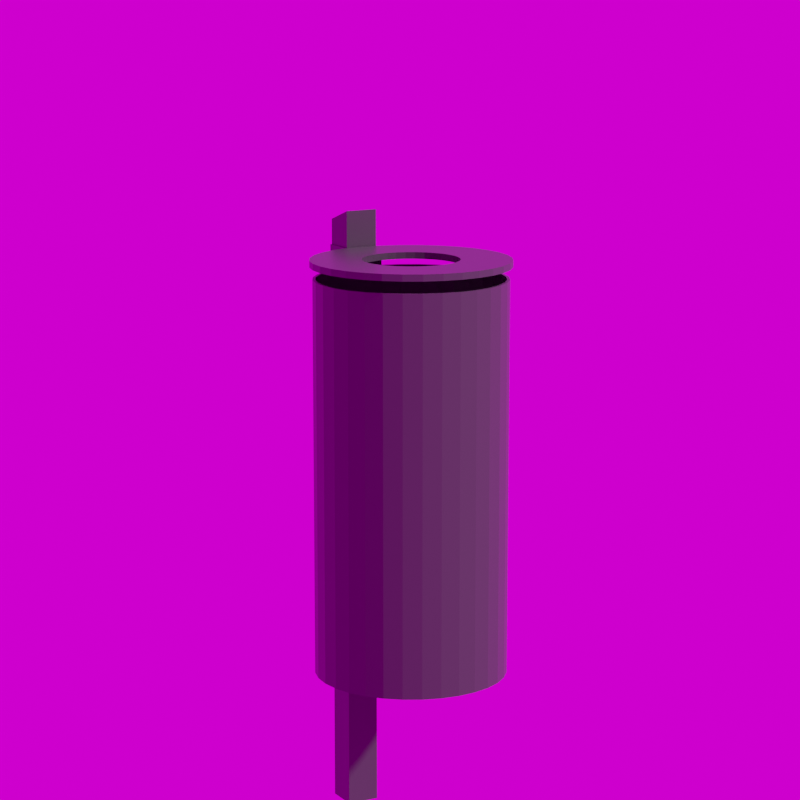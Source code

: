 # Source: Punto.blend  (saved by Blender 3.6.11; exported with 4.5.12 LTS)
import bpy
from mathutils import Matrix  # noqa: F401  (used for matrix-valued properties, if any)

bpy.ops.wm.read_factory_settings(use_empty=True)
scene = bpy.context.scene
scene.name = 'Scene'

# ---- collections
col_collection = bpy.data.collections.new('Collection'); scene.collection.children.link(col_collection)

# ---- images (referenced by path relative to the original .blend; pixels are not part of the script)
import os
ASSET_DIR = os.environ.get("B2B_ASSET_DIR", "")  # directory of the original .blend (textures are referenced by path, not embedded)
HERE = os.path.dirname(os.path.abspath(__file__))  # packed textures are extracted next to this script under _unpacked/

def load_image(name, relpath, width, height, colorspace="sRGB"):
    """Load a texture the original file referenced (path relative to the .blend, or extracted next to this script)."""
    p = next((c for c in (os.path.join(HERE, relpath), os.path.join(ASSET_DIR, relpath)) if relpath and os.path.exists(c)), "")
    if p:
        img = bpy.data.images.load(p, check_existing=True)
        img.name = name
    else:  # same state as the original file: an image datablock whose file is absent (Cycles renders it pink)
        img = bpy.data.images.new(name, width, height)
        img.source = "FILE"
        img.filepath = "//" + (relpath or name)
    img.colorspace_settings.name = colorspace
    return img
img_kloofendal_48d_partly_cloudy_puresky_8k_hdr_001 = load_image('kloofendal_48d_partly_cloudy_puresky_8k.hdr.001', 'kloofendal_48d_partly_cloudy_puresky_8k.hdr', 1024, 1024, 'Linear Rec.709')

# ---- materials (node trees are filled in below, after node groups)
mat_material = bpy.data.materials.new('Material')
mat_material.alpha_threshold = 0.0
mat_material.use_transparent_shadow = False
mat_material.line_color = (0.0, 0.0, 0.0, 1.0)

# ---- material node trees
mat_material.use_nodes = True; mat_material.node_tree.nodes.clear()
_N = mat_material.node_tree.nodes; _L = mat_material.node_tree.links
n0 = _N.new('ShaderNodeOutputMaterial'); n0.name = 'Material Output'; n0.location = (300, 300)
n1 = _N.new('ShaderNodeBsdfPrincipled'); n1.name = 'Principled BSDF'; n1.location = (10, 300)
n1.distribution = 'GGX'
n1.subsurface_method = 'RANDOM_WALK_SKIN'
n1.inputs[0].default_value = (0.04696, 0.04696, 0.04696, 1.0)
n1.inputs[2].default_value = 0.4
n1.inputs[3].default_value = 1.45
n1.inputs[27].default_value = (0.0, 0.0, 0.0, 1.0)
n1.inputs[28].default_value = 1.0
_L.new(n1.outputs[0], n0.inputs[0])
n0.is_active_output = True

# ---- world
world_world = bpy.data.worlds.new('World'); scene.world = world_world
world_world.use_nodes = True; world_world.node_tree.nodes.clear()
_N = world_world.node_tree.nodes; _L = world_world.node_tree.links
n0 = _N.new('ShaderNodeOutputWorld'); n0.name = 'World Output'; n0.location = (300, 300)
n1 = _N.new('ShaderNodeBackground'); n1.name = 'Background'; n1.location = (10, 300)
n2 = _N.new('ShaderNodeTexEnvironment'); n2.name = 'Environment Texture'; n2.location = (-280, 280)
n2.image = img_kloofendal_48d_partly_cloudy_puresky_8k_hdr_001
_L.new(n1.outputs[0], n0.inputs[0])
_L.new(n2.outputs[0], n1.inputs[0])
n0.is_active_output = True
world_world.color = (0.05088, 0.05088, 0.05088)
world_world.use_sun_shadow = False
world_world.sun_shadow_jitter_overblur = 0.0

# ---- cameras
cam_camera = bpy.data.cameras.new('Camera')
cam_camera.lens = 110.0

# ---- meshes
me_cube = bpy.data.meshes.new('Cube')
me_cube.from_pydata([(0.1, 0.1, 1.878), (0.1, 0.1, 0.0), (0.1, -0.1, 1.913), (0.1, -0.1, 0.0), (-0.1, 0.1, 1.878), (-0.1, 0.1, 0.0), (-0.1, -0.1, 1.913), (-0.1, -0.1, 0.0)], [], [(0, 4, 6, 2), (3, 2, 6, 7), (7, 6, 4, 5), (5, 1, 3, 7), (1, 0, 2, 3), (5, 4, 0, 1)])
_uv = me_cube.uv_layers.new(name='UVMap')
_uv.uv.foreach_set('vector', [0.625, 0.5, 0.875, 0.5, 0.875, 0.75, 0.625, 0.75, 0.375, 0.75, 0.625, 0.75, 0.625, 1.0, 0.375, 1.0, 0.375, 0.0, 0.625, 0.0, 0.625, 0.25, 0.375, 0.25, 0.125, 0.5, 0.375, 0.5, 0.375, 0.75, 0.125, 0.75, 0.375, 0.5, 0.625, 0.5, 0.625, 0.75, 0.375, 0.75, 0.375, 0.25, 0.625, 0.25, 0.625, 0.5, 0.375, 0.5])
me_cube.materials.append(mat_material)
me_cube.use_remesh_preserve_volume = False
me_cube.use_remesh_preserve_attributes = False
me_cube.use_mirror_vertex_groups = False
me_cube.update()
me_cylinder = bpy.data.meshes.new('Cylinder')
me_cylinder.from_pydata([(0.0, 0.17, 0.3071), (-1.602e-09, 0.1623, 0.3241), (0.03317, 0.1667, 0.3071), (0.03166, 0.1591, 0.3241), (0.06506, 0.1571, 0.3071), (0.0621, 0.1499, 0.3241), (0.09445, 0.1413, 0.3071), (0.09015, 0.1349, 0.3241), (0.1202, 0.1202, 0.3071), (0.1147, 0.1147, 0.3241), (0.1413, 0.09445, 0.3071), (0.1349, 0.09015, 0.3241), (0.1571, 0.06506, 0.3071), (0.1499, 0.0621, 0.3241), (0.1667, 0.03317, 0.3071), (0.1591, 0.03166, 0.3241), (0.17, -7.431e-09, 0.3071), (0.1623, -7.19e-09, 0.3241), (0.1667, -0.03317, 0.3071), (0.1591, -0.03166, 0.3241), (0.1571, -0.06506, 0.3071), (0.1499, -0.0621, 0.3241), (0.1413, -0.09445, 0.3071), (0.1349, -0.09015, 0.3241), (0.1202, -0.1202, 0.3071), (0.1147, -0.1147, 0.3241), (0.09445, -0.1413, 0.3071), (0.09015, -0.1349, 0.3241), (0.06506, -0.1571, 0.3071), (0.0621, -0.1499, 0.3241), (0.03317, -0.1667, 0.3071), (0.03166, -0.1591, 0.3241), (-1.486e-08, -0.17, 0.3071), (-1.439e-08, -0.1623, 0.3241), (-0.03317, -0.1667, 0.3071), (-0.03166, -0.1591, 0.3241), (-0.06506, -0.1571, 0.3071), (-0.0621, -0.1499, 0.3241), (-0.09445, -0.1413, 0.3071), (-0.09015, -0.1349, 0.3241), (-0.1202, -0.1202, 0.3071), (-0.1147, -0.1147, 0.3241), (-0.1413, -0.09445, 0.3071), (-0.1349, -0.09015, 0.3241), (-0.1571, -0.06506, 0.3071), (-0.1499, -0.0621, 0.3241), (-0.1667, -0.03317, 0.3071), (-0.1591, -0.03166, 0.3241), (-0.17, 2.027e-09, 0.3071), (-0.1623, 1.998e-09, 0.3241), (-0.1667, 0.03317, 0.3071), (-0.1591, 0.03166, 0.3241), (-0.1571, 0.06506, 0.3071), (-0.1499, 0.0621, 0.3241), (-0.1413, 0.09445, 0.3071), (-0.1349, 0.09015, 0.3241), (-0.1202, 0.1202, 0.3071), (-0.1147, 0.1147, 0.3241), (-0.09445, 0.1413, 0.3071), (-0.09015, 0.1349, 0.3241), (-0.06506, 0.1571, 0.3071), (-0.0621, 0.1499, 0.3241), (-0.03317, 0.1667, 0.3071), (-0.03166, 0.1591, 0.3241), (0.03317, 0.1667, 1.007), (0.0, 0.17, 1.007), (0.06506, 0.1571, 1.007), (0.09445, 0.1413, 1.007), (0.1202, 0.1202, 1.007), (0.1413, 0.09445, 1.007), (0.1571, 0.06506, 1.007), (0.1667, 0.03317, 1.007), (0.17, -7.431e-09, 1.007), (0.1667, -0.03317, 1.007), (0.1571, -0.06506, 1.007), (0.1413, -0.09445, 1.007), (0.1202, -0.1202, 1.007), (0.09445, -0.1413, 1.007), (0.06506, -0.1571, 1.007), (0.03317, -0.1667, 1.007), (-1.486e-08, -0.17, 1.007), (-0.03317, -0.1667, 1.007), (-0.06506, -0.1571, 1.007), (-0.09445, -0.1413, 1.007), (-0.1202, -0.1202, 1.007), (-0.1413, -0.09445, 1.007), (-0.1571, -0.06506, 1.007), (-0.1667, -0.03317, 1.007), (-0.17, 2.027e-09, 1.007), (-0.1667, 0.03317, 1.007), (-0.1571, 0.06506, 1.007), (-0.1413, 0.09445, 1.007), (-0.1202, 0.1202, 1.007), (-0.09445, 0.1413, 1.007), (-0.06506, 0.1571, 1.007), (-0.03317, 0.1667, 1.007), (0.03214, 0.1616, 1.007), (-1.079e-09, 0.1648, 1.007), (0.06305, 0.1522, 1.007), (0.09154, 0.137, 1.007), (0.1165, 0.1165, 1.007), (0.137, 0.09154, 1.007), (0.1522, 0.06305, 1.007), (0.1616, 0.03214, 1.007), (0.1648, -7.274e-09, 1.007), (0.1616, -0.03214, 1.007), (0.1522, -0.06305, 1.007), (0.137, -0.09154, 1.007), (0.1165, -0.1165, 1.007), (0.09154, -0.137, 1.007), (0.06305, -0.1522, 1.007), (0.03214, -0.1616, 1.007), (-1.455e-08, -0.1648, 1.007), (-0.03214, -0.1616, 1.007), (-0.06305, -0.1522, 1.007), (-0.09154, -0.137, 1.007), (-0.1165, -0.1165, 1.007), (-0.137, -0.09154, 1.007), (-0.1522, -0.06305, 1.007), (-0.1616, -0.03214, 1.007), (-0.1648, 2.008e-09, 1.007), (-0.1616, 0.03214, 1.007), (-0.1522, 0.06305, 1.007), (-0.137, 0.09154, 1.007), (-0.1165, 0.1165, 1.007), (-0.09154, 0.137, 1.007), (-0.06305, 0.1522, 1.007), (-0.03214, 0.1616, 1.007)], [], [(0, 65, 64, 2), (2, 64, 66, 4), (4, 66, 67, 6), (6, 67, 68, 8), (8, 68, 69, 10), (10, 69, 70, 12), (12, 70, 71, 14), (14, 71, 72, 16), (16, 72, 73, 18), (18, 73, 74, 20), (20, 74, 75, 22), (22, 75, 76, 24), (24, 76, 77, 26), (26, 77, 78, 28), (28, 78, 79, 30), (30, 79, 80, 32), (32, 80, 81, 34), (34, 81, 82, 36), (36, 82, 83, 38), (38, 83, 84, 40), (40, 84, 85, 42), (42, 85, 86, 44), (44, 86, 87, 46), (46, 87, 88, 48), (48, 88, 89, 50), (50, 89, 90, 52), (52, 90, 91, 54), (54, 91, 92, 56), (56, 92, 93, 58), (58, 93, 94, 60), (3, 1, 63, 61, 59, 57, 55, 53, 51, 49, 47, 45, 43, 41, 39, 37, 35, 33, 31, 29, 27, 25, 23, 21, 19, 17, 15, 13, 11, 9, 7, 5), (60, 94, 95, 62), (62, 95, 65, 0), (0, 2, 4, 6, 8, 10, 12, 14, 16, 18, 20, 22, 24, 26, 28, 30, 32, 34, 36, 38, 40, 42, 44, 46, 48, 50, 52, 54, 56, 58, 60, 62), (97, 96, 64, 65), (96, 98, 66, 64), (98, 99, 67, 66), (99, 100, 68, 67), (100, 101, 69, 68), (101, 102, 70, 69), (102, 103, 71, 70), (103, 104, 72, 71), (104, 105, 73, 72), (105, 106, 74, 73), (106, 107, 75, 74), (107, 108, 76, 75), (108, 109, 77, 76), (109, 110, 78, 77), (110, 111, 79, 78), (111, 112, 80, 79), (112, 113, 81, 80), (113, 114, 82, 81), (114, 115, 83, 82), (115, 116, 84, 83), (116, 117, 85, 84), (117, 118, 86, 85), (118, 119, 87, 86), (119, 120, 88, 87), (120, 121, 89, 88), (121, 122, 90, 89), (122, 123, 91, 90), (123, 124, 92, 91), (124, 125, 93, 92), (125, 126, 94, 93), (126, 127, 95, 94), (127, 97, 65, 95), (1, 3, 96, 97), (3, 5, 98, 96), (5, 7, 99, 98), (7, 9, 100, 99), (9, 11, 101, 100), (11, 13, 102, 101), (13, 15, 103, 102), (15, 17, 104, 103), (17, 19, 105, 104), (19, 21, 106, 105), (21, 23, 107, 106), (23, 25, 108, 107), (25, 27, 109, 108), (27, 29, 110, 109), (29, 31, 111, 110), (31, 33, 112, 111), (33, 35, 113, 112), (35, 37, 114, 113), (37, 39, 115, 114), (39, 41, 116, 115), (41, 43, 117, 116), (43, 45, 118, 117), (45, 47, 119, 118), (47, 49, 120, 119), (49, 51, 121, 120), (51, 53, 122, 121), (53, 55, 123, 122), (55, 57, 124, 123), (57, 59, 125, 124), (59, 61, 126, 125), (61, 63, 127, 126), (63, 1, 97, 127)])
_uv = me_cylinder.uv_layers.new(name='UVMap')
_uv.uv.foreach_set('vector', [1.0, 0.5, 1.0, 1.0, 0.9688, 1.0, 0.9688, 0.5, 0.9688, 0.5, 0.9688, 1.0, 0.9375, 1.0, 0.9375, 0.5, 0.9375, 0.5, 0.9375, 1.0, 0.9062, 1.0, 0.9062, 0.5, 0.9062, 0.5, 0.9062, 1.0, 0.875, 1.0, 0.875, 0.5, 0.875, 0.5, 0.875, 1.0, 0.8438, 1.0, 0.8438, 0.5, 0.8438, 0.5, 0.8438, 1.0, 0.8125, 1.0, 0.8125, 0.5, 0.8125, 0.5, 0.8125, 1.0, 0.7812, 1.0, 0.7812, 0.5, 0.7812, 0.5, 0.7812, 1.0, 0.75, 1.0, 0.75, 0.5, 0.75, 0.5, 0.75, 1.0, 0.7188, 1.0, 0.7188, 0.5, 0.7188, 0.5, 0.7188, 1.0, 0.6875, 1.0, 0.6875, 0.5, 0.6875, 0.5, 0.6875, 1.0, 0.6562, 1.0, 0.6562, 0.5, 0.6562, 0.5, 0.6562, 1.0, 0.625, 1.0, 0.625, 0.5, 0.625, 0.5, 0.625, 1.0, 0.5938, 1.0, 0.5938, 0.5, 0.5938, 0.5, 0.5938, 1.0, 0.5625, 1.0, 0.5625, 0.5, 0.5625, 0.5, 0.5625, 1.0, 0.5312, 1.0, 0.5312, 0.5, 0.5312, 0.5, 0.5312, 1.0, 0.5, 1.0, 0.5, 0.5, 0.5, 0.5, 0.5, 1.0, 0.4688, 1.0, 0.4688, 0.5, 0.4688, 0.5, 0.4688, 1.0, 0.4375, 1.0, 0.4375, 0.5, 0.4375, 0.5, 0.4375, 1.0, 0.4062, 1.0, 0.4062, 0.5, 0.4062, 0.5, 0.4062, 1.0, 0.375, 1.0, 0.375, 0.5, 0.375, 0.5, 0.375, 1.0, 0.3438, 1.0, 0.3438, 0.5, 0.3438, 0.5, 0.3438, 1.0, 0.3125, 1.0, 0.3125, 0.5, 0.3125, 0.5, 0.3125, 1.0, 0.2812, 1.0, 0.2812, 0.5, 0.2812, 0.5, 0.2812, 1.0, 0.25, 1.0, 0.25, 0.5, 0.25, 0.5, 0.25, 1.0, 0.2188, 1.0, 0.2188, 0.5, 0.2188, 0.5, 0.2188, 1.0, 0.1875, 1.0, 0.1875, 0.5, 0.1875, 0.5, 0.1875, 1.0, 0.1562, 1.0, 0.1562, 0.5, 0.1562, 0.5, 0.1562, 1.0, 0.125, 1.0, 0.125, 0.5, 0.125, 0.5, 0.125, 1.0, 0.09375, 1.0, 0.09375, 0.5, 0.09375, 0.5, 0.09375, 1.0, 0.0625, 1.0, 0.0625, 0.5, 0.2947, 0.4747, 0.25, 0.4791, 0.2053, 0.4747, 0.1623, 0.4616, 0.1227, 0.4405, 0.08802, 0.412, 0.05953, 0.3773, 0.03836, 0.3377, 0.02532, 0.2947, 0.02092, 0.25, 0.02532, 0.2053, 0.03836, 0.1623, 0.05953, 0.1227, 0.08802, 0.08802, 0.1227, 0.05953, 0.1623, 0.03836, 0.2053, 0.02532, 0.25, 0.02092, 0.2947, 0.02532, 0.3377, 0.03836, 0.3773, 0.05953, 0.412, 0.08802, 0.4405, 0.1227, 0.4616, 0.1623, 0.4747, 0.2053, 0.4791, 0.25, 0.4747, 0.2947, 0.4616, 0.3377, 0.4405, 0.3773, 0.412, 0.412, 0.3773, 0.4405, 0.3377, 0.4616, 0.0625, 0.5, 0.0625, 1.0, 0.03125, 1.0, 0.03125, 0.5, 0.03125, 0.5, 0.03125, 1.0, 0.0, 1.0, 0.0, 0.5, 0.75, 0.49, 0.7968, 0.4854, 0.8418, 0.4717, 0.8833, 0.4496, 0.9197, 0.4197, 0.9496, 0.3833, 0.9717, 0.3418, 0.9854, 0.2968, 0.99, 0.25, 0.9854, 0.2032, 0.9717, 0.1582, 0.9496, 0.1167, 0.9197, 0.08029, 0.8833, 0.05045, 0.8418, 0.02827, 0.7968, 0.01461, 0.75, 0.01, 0.7032, 0.01461, 0.6582, 0.02827, 0.6167, 0.05045, 0.5803, 0.08029, 0.5504, 0.1167, 0.5283, 0.1582, 0.5146, 0.2032, 0.51, 0.25, 0.5146, 0.2968, 0.5283, 0.3418, 0.5504, 0.3833, 0.5803, 0.4197, 0.6167, 0.4496, 0.6582, 0.4717, 0.7032, 0.4854, 0.25, 0.4826, 0.2954, 0.4781, 0.2968, 0.4854, 0.25, 0.49, 0.2954, 0.4781, 0.339, 0.4649, 0.3418, 0.4717, 0.2968, 0.4854, 0.339, 0.4649, 0.3792, 0.4434, 0.3833, 0.4496, 0.3418, 0.4717, 0.3792, 0.4434, 0.4145, 0.4145, 0.4197, 0.4197, 0.3833, 0.4496, 0.4145, 0.4145, 0.4434, 0.3792, 0.4496, 0.3833, 0.4197, 0.4197, 0.4434, 0.3792, 0.4649, 0.339, 0.4717, 0.3418, 0.4496, 0.3833, 0.4649, 0.339, 0.4781, 0.2954, 0.4854, 0.2968, 0.4717, 0.3418, 0.4781, 0.2954, 0.4826, 0.25, 0.49, 0.25, 0.4854, 0.2968, 0.4826, 0.25, 0.4781, 0.2046, 0.4854, 0.2032, 0.49, 0.25, 0.4781, 0.2046, 0.4649, 0.161, 0.4717, 0.1582, 0.4854, 0.2032, 0.4649, 0.161, 0.4434, 0.1208, 0.4496, 0.1167, 0.4717, 0.1582, 0.4434, 0.1208, 0.4145, 0.08553, 0.4197, 0.08029, 0.4496, 0.1167, 0.4145, 0.08553, 0.3792, 0.0566, 0.3833, 0.05045, 0.4197, 0.08029, 0.3792, 0.0566, 0.339, 0.0351, 0.3418, 0.02827, 0.3833, 0.05045, 0.339, 0.0351, 0.2954, 0.02187, 0.2968, 0.01461, 0.3418, 0.02827, 0.2954, 0.02187, 0.25, 0.0174, 0.25, 0.01, 0.2968, 0.01461, 0.25, 0.0174, 0.2046, 0.02187, 0.2032, 0.01461, 0.25, 0.01, 0.2046, 0.02187, 0.161, 0.0351, 0.1582, 0.02827, 0.2032, 0.01461, 0.161, 0.0351, 0.1208, 0.0566, 0.1167, 0.05045, 0.1582, 0.02827, 0.1208, 0.0566, 0.08553, 0.08553, 0.08029, 0.08029, 0.1167, 0.05045, 0.08553, 0.08553, 0.0566, 0.1208, 0.05045, 0.1167, 0.08029, 0.08029, 0.0566, 0.1208, 0.0351, 0.161, 0.02827, 0.1582, 0.05045, 0.1167, 0.0351, 0.161, 0.02187, 0.2046, 0.01461, 0.2032, 0.02827, 0.1582, 0.02187, 0.2046, 0.0174, 0.25, 0.01, 0.25, 0.01461, 0.2032, 0.0174, 0.25, 0.02187, 0.2954, 0.01461, 0.2968, 0.01, 0.25, 0.02187, 0.2954, 0.0351, 0.339, 0.02827, 0.3418, 0.01461, 0.2968, 0.0351, 0.339, 0.0566, 0.3792, 0.05045, 0.3833, 0.02827, 0.3418, 0.0566, 0.3792, 0.08553, 0.4145, 0.08029, 0.4197, 0.05045, 0.3833, 0.08553, 0.4145, 0.1208, 0.4434, 0.1167, 0.4496, 0.08029, 0.4197, 0.1208, 0.4434, 0.161, 0.4649, 0.1582, 0.4717, 0.1167, 0.4496, 0.161, 0.4649, 0.2046, 0.4781, 0.2032, 0.4854, 0.1582, 0.4717, 0.2046, 0.4781, 0.25, 0.4826, 0.25, 0.49, 0.2032, 0.4854, 0.25, 0.4791, 0.2947, 0.4747, 0.2954, 0.4781, 0.25, 0.4826, 0.2947, 0.4747, 0.3377, 0.4616, 0.339, 0.4649, 0.2954, 0.4781, 0.3377, 0.4616, 0.3773, 0.4405, 0.3792, 0.4434, 0.339, 0.4649, 0.3773, 0.4405, 0.412, 0.412, 0.4145, 0.4145, 0.3792, 0.4434, 0.412, 0.412, 0.4405, 0.3773, 0.4434, 0.3792, 0.4145, 0.4145, 0.4405, 0.3773, 0.4616, 0.3377, 0.4649, 0.339, 0.4434, 0.3792, 0.4616, 0.3377, 0.4747, 0.2947, 0.4781, 0.2954, 0.4649, 0.339, 0.4747, 0.2947, 0.4791, 0.25, 0.4826, 0.25, 0.4781, 0.2954, 0.4791, 0.25, 0.4747, 0.2053, 0.4781, 0.2046, 0.4826, 0.25, 0.4747, 0.2053, 0.4616, 0.1623, 0.4649, 0.161, 0.4781, 0.2046, 0.4616, 0.1623, 0.4405, 0.1227, 0.4434, 0.1208, 0.4649, 0.161, 0.4405, 0.1227, 0.412, 0.08802, 0.4145, 0.08553, 0.4434, 0.1208, 0.412, 0.08802, 0.3773, 0.05953, 0.3792, 0.0566, 0.4145, 0.08553, 0.3773, 0.05953, 0.3377, 0.03836, 0.339, 0.0351, 0.3792, 0.0566, 0.3377, 0.03836, 0.2947, 0.02532, 0.2954, 0.02187, 0.339, 0.0351, 0.2947, 0.02532, 0.25, 0.02092, 0.25, 0.0174, 0.2954, 0.02187, 0.25, 0.02092, 0.2053, 0.02532, 0.2046, 0.02187, 0.25, 0.0174, 0.2053, 0.02532, 0.1623, 0.03836, 0.161, 0.0351, 0.2046, 0.02187, 0.1623, 0.03836, 0.1227, 0.05953, 0.1208, 0.0566, 0.161, 0.0351, 0.1227, 0.05953, 0.08802, 0.08802, 0.08553, 0.08553, 0.1208, 0.0566, 0.08802, 0.08802, 0.05953, 0.1227, 0.0566, 0.1208, 0.08553, 0.08553, 0.05953, 0.1227, 0.03836, 0.1623, 0.0351, 0.161, 0.0566, 0.1208, 0.03836, 0.1623, 0.02532, 0.2053, 0.02187, 0.2046, 0.0351, 0.161, 0.02532, 0.2053, 0.02092, 0.25, 0.0174, 0.25, 0.02187, 0.2046, 0.02092, 0.25, 0.02532, 0.2947, 0.02187, 0.2954, 0.0174, 0.25, 0.02532, 0.2947, 0.03836, 0.3377, 0.0351, 0.339, 0.02187, 0.2954, 0.03836, 0.3377, 0.05953, 0.3773, 0.0566, 0.3792, 0.0351, 0.339, 0.05953, 0.3773, 0.08802, 0.412, 0.08553, 0.4145, 0.0566, 0.3792, 0.08802, 0.412, 0.1227, 0.4405, 0.1208, 0.4434, 0.08553, 0.4145, 0.1227, 0.4405, 0.1623, 0.4616, 0.161, 0.4649, 0.1208, 0.4434, 0.1623, 0.4616, 0.2053, 0.4747, 0.2046, 0.4781, 0.161, 0.4649, 0.2053, 0.4747, 0.25, 0.4791, 0.25, 0.4826, 0.2046, 0.4781])
me_cylinder.materials.append(mat_material)
me_cylinder.use_remesh_fix_poles = True
me_cylinder.use_remesh_preserve_attributes = False
me_cylinder.update()
me_cylinder_001 = bpy.data.meshes.new('Cylinder.001')
me_cylinder_001.from_pydata([(0.0, 0.175, 0.3381), (0.0, 0.085, 0.3381), (0.0, 0.175, 0.35), (0.0, 0.085, 0.35), (0.03414, 0.1716, 0.3381), (0.01658, 0.08337, 0.3381), (0.03414, 0.1716, 0.35), (0.01658, 0.08337, 0.35), (0.06697, 0.1617, 0.3381), (0.03253, 0.07853, 0.3381), (0.06697, 0.1617, 0.35), (0.03253, 0.07853, 0.35), (0.09722, 0.1455, 0.3381), (0.04722, 0.07067, 0.3381), (0.09722, 0.1455, 0.35), (0.04722, 0.07067, 0.35), (0.1237, 0.1237, 0.3381), (0.0601, 0.0601, 0.3381), (0.1237, 0.1237, 0.35), (0.0601, 0.0601, 0.35), (0.1455, 0.09722, 0.3381), (0.07067, 0.04722, 0.3381), (0.1455, 0.09722, 0.35), (0.07067, 0.04722, 0.35), (0.1617, 0.06697, 0.3381), (0.07853, 0.03253, 0.3381), (0.07853, 0.03253, 0.35), (0.1617, 0.06697, 0.35), (0.08337, 0.01658, 0.3381), (0.1716, 0.03414, 0.3381), (0.1716, 0.03414, 0.35), (0.08337, 0.01658, 0.35), (0.085, -3.715e-09, 0.3381), (0.175, -7.649e-09, 0.3381), (0.175, -7.649e-09, 0.35), (0.085, -3.715e-09, 0.35), (0.08337, -0.01658, 0.3381), (0.1716, -0.03414, 0.3381), (0.1716, -0.03414, 0.35), (0.08337, -0.01658, 0.35), (0.1617, -0.06697, 0.3381), (0.07853, -0.03253, 0.3381), (0.1617, -0.06697, 0.35), (0.07853, -0.03253, 0.35), (0.07067, -0.04722, 0.3381), (0.1455, -0.09722, 0.3381), (0.1455, -0.09722, 0.35), (0.07067, -0.04722, 0.35), (0.0601, -0.0601, 0.3381), (0.1237, -0.1237, 0.3381), (0.0601, -0.0601, 0.35), (0.1237, -0.1237, 0.35), (0.09722, -0.1455, 0.3381), (0.04722, -0.07067, 0.3381), (0.04722, -0.07067, 0.35), (0.09722, -0.1455, 0.35), (0.03253, -0.07853, 0.3381), (0.06697, -0.1617, 0.3381), (0.03253, -0.07853, 0.35), (0.06697, -0.1617, 0.35), (0.03414, -0.1716, 0.3381), (0.01658, -0.08337, 0.3381), (0.03414, -0.1716, 0.35), (0.01658, -0.08337, 0.35), (-1.53e-08, -0.175, 0.3381), (-7.431e-09, -0.085, 0.3381), (-1.53e-08, -0.175, 0.35), (-7.431e-09, -0.085, 0.35), (-0.03414, -0.1716, 0.3381), (-0.01658, -0.08337, 0.3381), (-0.03414, -0.1716, 0.35), (-0.01658, -0.08337, 0.35), (-0.06697, -0.1617, 0.3381), (-0.03253, -0.07853, 0.3381), (-0.03253, -0.07853, 0.35), (-0.06697, -0.1617, 0.35), (-0.09722, -0.1455, 0.3381), (-0.04722, -0.07067, 0.3381), (-0.09722, -0.1455, 0.35), (-0.04722, -0.07067, 0.35), (-0.1237, -0.1237, 0.3381), (-0.0601, -0.0601, 0.3381), (-0.0601, -0.0601, 0.35), (-0.1237, -0.1237, 0.35), (-0.07067, -0.04722, 0.3381), (-0.1455, -0.09722, 0.3381), (-0.1455, -0.09722, 0.35), (-0.07067, -0.04722, 0.35), (-0.07853, -0.03253, 0.3381), (-0.1617, -0.06697, 0.3381), (-0.1617, -0.06697, 0.35), (-0.07853, -0.03253, 0.35), (-0.08337, -0.01658, 0.3381), (-0.1716, -0.03414, 0.3381), (-0.1716, -0.03414, 0.35), (-0.08337, -0.01658, 0.35), (-0.175, 2.087e-09, 0.3381), (-0.085, 1.014e-09, 0.3381), (-0.175, 2.087e-09, 0.35), (-0.085, 1.014e-09, 0.35), (-0.1716, 0.03414, 0.3381), (-0.08337, 0.01658, 0.3381), (-0.08337, 0.01658, 0.35), (-0.1716, 0.03414, 0.35), (-0.1617, 0.06697, 0.3381), (-0.07853, 0.03253, 0.3381), (-0.1617, 0.06697, 0.35), (-0.07853, 0.03253, 0.35), (-0.07067, 0.04722, 0.3381), (-0.1455, 0.09722, 0.3381), (-0.1455, 0.09722, 0.35), (-0.07067, 0.04722, 0.35), (-0.0601, 0.0601, 0.3381), (-0.1237, 0.1237, 0.3381), (-0.0601, 0.0601, 0.35), (-0.1237, 0.1237, 0.35), (-0.04722, 0.07067, 0.3381), (-0.09722, 0.1455, 0.3381), (-0.04722, 0.07067, 0.35), (-0.09722, 0.1455, 0.35), (-0.03253, 0.07853, 0.3381), (-0.06697, 0.1617, 0.3381), (-0.03253, 0.07853, 0.35), (-0.06697, 0.1617, 0.35), (-0.01658, 0.08337, 0.3381), (-0.03414, 0.1716, 0.3381), (-0.01658, 0.08337, 0.35), (-0.03414, 0.1716, 0.35)], [], [(0, 2, 6, 4), (4, 6, 10, 8), (8, 10, 14, 12), (12, 14, 18, 16), (16, 18, 22, 20), (20, 22, 27, 24), (24, 27, 30, 29), (29, 30, 34, 33), (33, 34, 38, 37), (37, 38, 42, 40), (40, 42, 46, 45), (45, 46, 51, 49), (49, 51, 55, 52), (52, 55, 59, 57), (57, 59, 62, 60), (60, 62, 66, 64), (64, 66, 70, 68), (68, 70, 75, 72), (72, 75, 78, 76), (76, 78, 83, 80), (80, 83, 86, 85), (85, 86, 90, 89), (89, 90, 94, 93), (93, 94, 98, 96), (96, 98, 103, 100), (100, 103, 106, 104), (104, 106, 110, 109), (109, 110, 115, 113), (113, 115, 119, 117), (117, 119, 123, 121), (115, 110, 106, 103, 98, 94, 90, 86, 83, 78, 75, 74, 79, 82, 87, 91, 95, 99, 102, 107, 111, 114, 118, 122, 126, 3, 7, 11, 10, 6, 2, 127, 123, 119), (75, 70, 66, 62, 59, 55, 51, 46, 42, 38, 34, 30, 27, 22, 18, 14, 10, 11, 15, 19, 23, 26, 31, 35, 39, 43, 47, 50, 54, 58, 63, 67, 71, 74), (121, 123, 127, 125), (125, 127, 2, 0), (125, 0, 4, 8, 12, 16, 20, 24, 29, 28, 25, 21, 17, 13, 9, 5, 1, 124, 120, 116, 112, 108, 105, 101, 97, 92, 93, 96, 100, 104, 109, 113, 117, 121), (28, 29, 33, 37, 40, 45, 49, 52, 57, 60, 64, 68, 72, 76, 80, 85, 89, 93, 92, 88, 84, 81, 77, 73, 69, 65, 61, 56, 53, 48, 44, 41, 36, 32), (3, 1, 5, 7), (7, 5, 9, 11), (11, 9, 13, 15), (15, 13, 17, 19), (23, 19, 17, 21), (26, 23, 21, 25), (31, 26, 25, 28), (35, 31, 28, 32), (39, 35, 32, 36), (43, 39, 36, 41), (47, 43, 41, 44), (50, 47, 44, 48), (54, 50, 48, 53), (58, 54, 53, 56), (63, 58, 56, 61), (67, 63, 61, 65), (71, 67, 65, 69), (69, 73, 74, 71), (79, 74, 73, 77), (82, 79, 77, 81), (82, 81, 84, 87), (87, 84, 88, 91), (91, 88, 92, 95), (95, 92, 97, 99), (99, 97, 101, 102), (102, 101, 105, 107), (107, 105, 108, 111), (111, 108, 112, 114), (114, 112, 116, 118), (118, 116, 120, 122), (122, 120, 124, 126), (1, 3, 126, 124)])
_uv = me_cylinder_001.uv_layers.new(name='UVMap')
_uv.uv.foreach_set('vector', [1.0, 0.5, 1.0, 1.0, 0.9688, 1.0, 0.9688, 0.5, 0.9688, 0.5, 0.9688, 1.0, 0.9375, 1.0, 0.9375, 0.5, 0.9375, 0.5, 0.9375, 1.0, 0.9062, 1.0, 0.9062, 0.5, 0.9062, 0.5, 0.9062, 1.0, 0.875, 1.0, 0.875, 0.5, 0.875, 0.5, 0.875, 1.0, 0.8438, 1.0, 0.8438, 0.5, 0.8438, 0.5, 0.8438, 1.0, 0.8125, 1.0, 0.8125, 0.5, 0.8125, 0.5, 0.8125, 1.0, 0.7812, 1.0, 0.7812, 0.5, 0.7812, 0.5, 0.7812, 1.0, 0.75, 1.0, 0.75, 0.5, 0.75, 0.5, 0.75, 1.0, 0.7188, 1.0, 0.7188, 0.5, 0.7188, 0.5, 0.7188, 1.0, 0.6875, 1.0, 0.6875, 0.5, 0.6875, 0.5, 0.6875, 1.0, 0.6562, 1.0, 0.6562, 0.5, 0.6562, 0.5, 0.6562, 1.0, 0.625, 1.0, 0.625, 0.5, 0.625, 0.5, 0.625, 1.0, 0.5938, 1.0, 0.5938, 0.5, 0.5938, 0.5, 0.5938, 1.0, 0.5625, 1.0, 0.5625, 0.5, 0.5625, 0.5, 0.5625, 1.0, 0.5312, 1.0, 0.5312, 0.5, 0.5312, 0.5, 0.5312, 1.0, 0.5, 1.0, 0.5, 0.5, 0.5, 0.5, 0.5, 1.0, 0.4688, 1.0, 0.4688, 0.5, 0.4688, 0.5, 0.4688, 1.0, 0.4375, 1.0, 0.4375, 0.5, 0.4375, 0.5, 0.4375, 1.0, 0.4062, 1.0, 0.4062, 0.5, 0.4062, 0.5, 0.4062, 1.0, 0.375, 1.0, 0.375, 0.5, 0.375, 0.5, 0.375, 1.0, 0.3438, 1.0, 0.3438, 0.5, 0.3438, 0.5, 0.3438, 1.0, 0.3125, 1.0, 0.3125, 0.5, 0.3125, 0.5, 0.3125, 1.0, 0.2812, 1.0, 0.2812, 0.5, 0.2812, 0.5, 0.2812, 1.0, 0.25, 1.0, 0.25, 0.5, 0.25, 0.5, 0.25, 1.0, 0.2188, 1.0, 0.2188, 0.5, 0.2188, 0.5, 0.2188, 1.0, 0.1875, 1.0, 0.1875, 0.5, 0.1875, 0.5, 0.1875, 1.0, 0.1562, 1.0, 0.1562, 0.5, 0.1562, 0.5, 0.1562, 1.0, 0.125, 1.0, 0.125, 0.5, 0.125, 0.5, 0.125, 1.0, 0.09375, 1.0, 0.09375, 0.5, 0.09375, 0.5, 0.09375, 1.0, 0.0625, 1.0, 0.0625, 0.5, 0.08029, 0.4197, 0.05045, 0.3833, 0.02827, 0.3418, 0.01461, 0.2968, 0.01, 0.25, 0.01461, 0.2032, 0.02827, 0.1582, 0.05045, 0.1167, 0.08029, 0.08029, 0.1167, 0.05045, 0.1582, 0.02827, 0.2054, 0.1423, 0.1852, 0.1531, 0.1676, 0.1676, 0.1531, 0.1852, 0.1423, 0.2054, 0.1357, 0.2273, 0.1334, 0.25, 0.1357, 0.2727, 0.1423, 0.2946, 0.1531, 0.3148, 0.1676, 0.3324, 0.1852, 0.3469, 0.2054, 0.3577, 0.2273, 0.3643, 0.25, 0.3666, 0.2727, 0.3643, 0.2946, 0.3577, 0.3418, 0.4717, 0.2968, 0.4854, 0.25, 0.49, 0.2032, 0.4854, 0.1582, 0.4717, 0.1167, 0.4496, 0.1582, 0.02827, 0.2032, 0.01461, 0.25, 0.01, 0.2968, 0.01461, 0.3418, 0.02827, 0.3833, 0.05045, 0.4197, 0.08029, 0.4496, 0.1167, 0.4717, 0.1582, 0.4854, 0.2032, 0.49, 0.25, 0.4854, 0.2968, 0.4717, 0.3418, 0.4496, 0.3833, 0.4197, 0.4197, 0.3833, 0.4496, 0.3418, 0.4717, 0.2946, 0.3577, 0.3148, 0.3469, 0.3324, 0.3324, 0.3469, 0.3148, 0.3577, 0.2946, 0.3643, 0.2727, 0.3666, 0.25, 0.3643, 0.2273, 0.3577, 0.2054, 0.3469, 0.1852, 0.3324, 0.1676, 0.3148, 0.1531, 0.2946, 0.1423, 0.2727, 0.1357, 0.25, 0.1334, 0.2273, 0.1357, 0.2054, 0.1423, 0.0625, 0.5, 0.0625, 1.0, 0.03125, 1.0, 0.03125, 0.5, 0.03125, 0.5, 0.03125, 1.0, 0.0, 1.0, 0.0, 0.5, 0.7032, 0.4854, 0.75, 0.49, 0.7968, 0.4854, 0.8418, 0.4717, 0.8833, 0.4496, 0.9197, 0.4197, 0.9496, 0.3833, 0.9717, 0.3418, 0.9854, 0.2968, 0.8643, 0.2727, 0.8577, 0.2946, 0.8469, 0.3148, 0.8324, 0.3324, 0.8148, 0.3469, 0.7946, 0.3577, 0.7727, 0.3643, 0.75, 0.3666, 0.7273, 0.3643, 0.7054, 0.3577, 0.6852, 0.3469, 0.6676, 0.3324, 0.6531, 0.3148, 0.6423, 0.2946, 0.6357, 0.2727, 0.6334, 0.25, 0.6357, 0.2273, 0.5146, 0.2032, 0.51, 0.25, 0.5146, 0.2968, 0.5283, 0.3418, 0.5504, 0.3833, 0.5803, 0.4197, 0.6167, 0.4496, 0.6582, 0.4717, 0.8643, 0.2727, 0.9854, 0.2968, 0.99, 0.25, 0.9854, 0.2032, 0.9717, 0.1582, 0.9496, 0.1167, 0.9197, 0.08029, 0.8833, 0.05045, 0.8418, 0.02827, 0.7968, 0.01461, 0.75, 0.01, 0.7032, 0.01461, 0.6582, 0.02827, 0.6167, 0.05045, 0.5803, 0.08029, 0.5504, 0.1167, 0.5283, 0.1582, 0.5146, 0.2032, 0.6357, 0.2273, 0.6423, 0.2054, 0.6531, 0.1852, 0.6676, 0.1676, 0.6852, 0.1531, 0.7054, 0.1423, 0.7273, 0.1357, 0.75, 0.1334, 0.7727, 0.1357, 0.7946, 0.1423, 0.8148, 0.1531, 0.8324, 0.1676, 0.8469, 0.1852, 0.8577, 0.2054, 0.8643, 0.2273, 0.8666, 0.25, 1.0, 1.0, 1.0, 0.5, 0.9688, 0.5, 0.9688, 1.0, 0.9688, 1.0, 0.9688, 0.5, 0.9375, 0.5, 0.9375, 1.0, 0.9375, 1.0, 0.9375, 0.5, 0.9062, 0.5, 0.9062, 1.0, 0.9062, 1.0, 0.9062, 0.5, 0.875, 0.5, 0.875, 1.0, 0.8438, 1.0, 0.875, 1.0, 0.875, 0.5, 0.8438, 0.5, 0.8125, 1.0, 0.8438, 1.0, 0.8438, 0.5, 0.8125, 0.5, 0.7812, 1.0, 0.8125, 1.0, 0.8125, 0.5, 0.7812, 0.5, 0.75, 1.0, 0.7812, 1.0, 0.7812, 0.5, 0.75, 0.5, 0.7188, 1.0, 0.75, 1.0, 0.75, 0.5, 0.7188, 0.5, 0.6875, 1.0, 0.7188, 1.0, 0.7188, 0.5, 0.6875, 0.5, 0.6562, 1.0, 0.6875, 1.0, 0.6875, 0.5, 0.6562, 0.5, 0.625, 1.0, 0.6562, 1.0, 0.6562, 0.5, 0.625, 0.5, 0.5938, 1.0, 0.625, 1.0, 0.625, 0.5, 0.5938, 0.5, 0.5625, 1.0, 0.5938, 1.0, 0.5938, 0.5, 0.5625, 0.5, 0.5312, 1.0, 0.5625, 1.0, 0.5625, 0.5, 0.5312, 0.5, 0.5, 1.0, 0.5312, 1.0, 0.5312, 0.5, 0.5, 0.5, 0.4688, 1.0, 0.5, 1.0, 0.5, 0.5, 0.4688, 0.5, 0.4688, 0.5, 0.4375, 0.5, 0.4375, 1.0, 0.4688, 1.0, 0.4062, 1.0, 0.4375, 1.0, 0.4375, 0.5, 0.4062, 0.5, 0.375, 1.0, 0.4062, 1.0, 0.4062, 0.5, 0.375, 0.5, 0.375, 1.0, 0.375, 0.5, 0.3438, 0.5, 0.3438, 1.0, 0.3438, 1.0, 0.3438, 0.5, 0.3125, 0.5, 0.3125, 1.0, 0.3125, 1.0, 0.3125, 0.5, 0.2812, 0.5, 0.2812, 1.0, 0.2812, 1.0, 0.2812, 0.5, 0.25, 0.5, 0.25, 1.0, 0.25, 1.0, 0.25, 0.5, 0.2188, 0.5, 0.2188, 1.0, 0.2188, 1.0, 0.2188, 0.5, 0.1875, 0.5, 0.1875, 1.0, 0.1875, 1.0, 0.1875, 0.5, 0.1562, 0.5, 0.1562, 1.0, 0.1562, 1.0, 0.1562, 0.5, 0.125, 0.5, 0.125, 1.0, 0.125, 1.0, 0.125, 0.5, 0.09375, 0.5, 0.09375, 1.0, 0.09375, 1.0, 0.09375, 0.5, 0.0625, 0.5, 0.0625, 1.0, 0.0625, 1.0, 0.0625, 0.5, 0.03125, 0.5, 0.03125, 1.0, 0.0, 0.5, 0.0, 1.0, 0.03125, 1.0, 0.03125, 0.5])
me_cylinder_001.materials.append(mat_material)
me_cylinder_001.use_remesh_fix_poles = True
me_cylinder_001.use_remesh_preserve_attributes = False
me_cylinder_001.update()
me_cube_002 = bpy.data.meshes.new('Cube.002')
me_cube_002.from_pydata([(-1.0, -1.0, 0.6473), (-1.0, -1.0, 1.0), (-1.0, 1.492, 0.6473), (-1.0, 1.492, 1.0), (1.0, -1.0, 0.6473), (1.0, -1.0, 1.0), (1.0, 1.492, 0.6473), (1.0, 1.492, 1.0)], [], [(0, 1, 3, 2), (2, 3, 7, 6), (6, 7, 5, 4), (4, 5, 1, 0), (2, 6, 4, 0), (7, 3, 1, 5)])
_uv = me_cube_002.uv_layers.new(name='UVMap')
_uv.uv.foreach_set('vector', [0.375, 0.0, 0.625, 0.0, 0.625, 0.25, 0.375, 0.25, 0.375, 0.25, 0.625, 0.25, 0.625, 0.5, 0.375, 0.5, 0.375, 0.5, 0.625, 0.5, 0.625, 0.75, 0.375, 0.75, 0.375, 0.75, 0.625, 0.75, 0.625, 1.0, 0.375, 1.0, 0.125, 0.5, 0.375, 0.5, 0.375, 0.75, 0.125, 0.75, 0.625, 0.5, 0.875, 0.5, 0.875, 0.75, 0.625, 0.75])
me_cube_002.materials.append(mat_material)
me_cube_002.use_remesh_fix_poles = True
me_cube_002.use_remesh_preserve_attributes = False
me_cube_002.update()
me_cube_001 = bpy.data.meshes.new('Cube.001')
me_cube_001.from_pydata([(-1.0, -1.0, -1.142), (-1.0, -1.0, 0.1453), (-1.0, 1.492, -1.142), (-1.0, 1.492, 0.1453), (1.0, -1.0, -1.142), (1.0, -1.0, 0.1453), (1.0, 1.492, -1.142), (1.0, 1.492, 0.1453)], [], [(0, 1, 3, 2), (2, 3, 7, 6), (6, 7, 5, 4), (4, 5, 1, 0), (2, 6, 4, 0), (7, 3, 1, 5)])
_uv = me_cube_001.uv_layers.new(name='UVMap')
_uv.uv.foreach_set('vector', [0.375, 0.0, 0.625, 0.0, 0.625, 0.25, 0.375, 0.25, 0.375, 0.25, 0.625, 0.25, 0.625, 0.5, 0.375, 0.5, 0.375, 0.5, 0.625, 0.5, 0.625, 0.75, 0.375, 0.75, 0.375, 0.75, 0.625, 0.75, 0.625, 1.0, 0.375, 1.0, 0.125, 0.5, 0.375, 0.5, 0.375, 0.75, 0.125, 0.75, 0.625, 0.5, 0.875, 0.5, 0.875, 0.75, 0.625, 0.75])
me_cube_001.materials.append(mat_material)
me_cube_001.use_remesh_fix_poles = True
me_cube_001.use_remesh_preserve_attributes = False
me_cube_001.update()

# ---- objects
ob_fu = bpy.data.objects.new('Fuß', me_cube)
ob_eimer = bpy.data.objects.new('Eimer', me_cylinder)
ob_cylinder_001 = bpy.data.objects.new('Cylinder.001', me_cylinder_001)
ob_cube_001 = bpy.data.objects.new('Cube.001', me_cube_002)
ob_cube = bpy.data.objects.new('Cube', me_cube_001)
ob_camera = bpy.data.objects.new('Camera', cam_camera)

# ---- transforms, parenting, visibility, modifiers, constraints
ob_fu.location = (0.0, 0.0, 0.0)
ob_fu.scale = (0.2922, 0.2922, 0.5775)
ob_fu.lock_rotations_4d = False
ob_fu.empty_display_type = 'ARROWS'
ob_fu.lineart.crease_threshold = 0.0
ob_eimer.location = (0.0, -0.2108, 0.0)
ob_cylinder_001.location = (0.0, -0.2108, 0.6904)
ob_cube_001.location = (0.0, 0.0, 0.3421)
ob_cube_001.scale = (-0.03126, -0.03126, -0.03126)
ob_cube.location = (0.0, 0.0, 1.003)
ob_cube.scale = (-0.03126, -0.03126, -0.03126)
ob_camera.location = (-2.015, -3.836, 1.647)
ob_camera.rotation_euler = (1.368, -9.693e-07, -0.5027)

# ---- collection membership
scene.collection.objects.link(ob_fu)
scene.collection.objects.link(ob_eimer)
scene.collection.objects.link(ob_cylinder_001)
scene.collection.objects.link(ob_cube_001)
scene.collection.objects.link(ob_cube)
col_collection.objects.link(ob_camera)

# ---- scene / render settings (as saved in the file)
scene.camera = ob_camera
scene.frame_start = 1; scene.frame_end = 250; scene.frame_set(1)
scene.render.engine = 'BLENDER_EEVEE_NEXT'
scene.render.resolution_x = 250
scene.render.resolution_y = 250
scene.cycles.sampling_pattern = 'TABULATED_SOBOL'
scene.cycles.use_light_tree = False
scene.view_settings.view_transform = 'Filmic'
bpy.context.view_layer.update()

# ---- added for rendering (the .blend has no usable light): sun
light_auto_sun = bpy.data.lights.new('AutoSun', 'SUN')
light_auto_sun.energy = 3.0
light_auto_sun.angle = 0.0523599
ob_auto_sun = bpy.data.objects.new('AutoSun', light_auto_sun)
scene.collection.objects.link(ob_auto_sun)
ob_auto_sun.rotation_euler = (0.872665, 0.174533, 0.523599)
bpy.context.view_layer.update()
